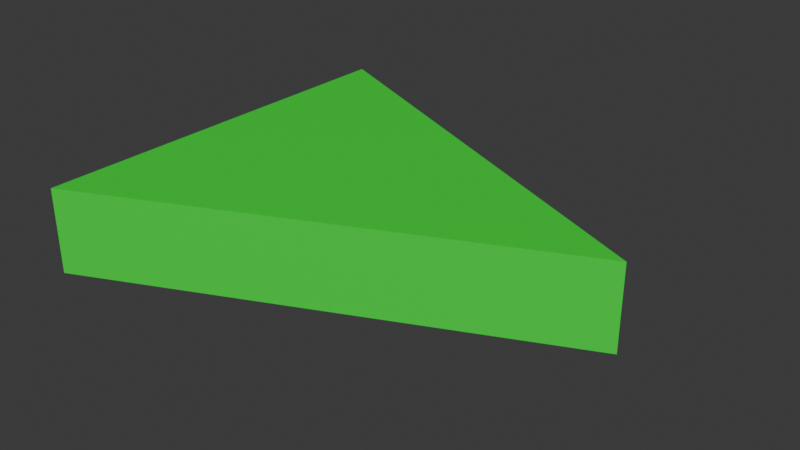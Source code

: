 # Source: cheese.blend  (saved by Blender 4.2.66; exported with 4.5.12 LTS)
import bpy
from mathutils import Matrix  # noqa: F401  (used for matrix-valued properties, if any)

bpy.ops.wm.read_factory_settings(use_empty=True)
scene = bpy.context.scene
scene.name = 'Scene'

# ---- collections
col_collection = bpy.data.collections.new('Collection'); scene.collection.children.link(col_collection)

# ---- materials (node trees are filled in below, after node groups)
mat_cheese_001 = bpy.data.materials.new('Cheese.001')
mat_cheese_001.use_transparent_shadow = False
mat_cheese_001.diffuse_color = (0.0, 0.8008, 0.03499, 1.0)
mat_cheese_001.roughness = 0.5

# ---- material node trees
mat_cheese_001.use_nodes = True; mat_cheese_001.node_tree.nodes.clear()
_N = mat_cheese_001.node_tree.nodes; _L = mat_cheese_001.node_tree.links
n0 = _N.new('ShaderNodeBsdfPrincipled'); n0.name = 'Principled BSDF'; n0.location = (10, 300)
n0.inputs[0].default_value = (0.0, 0.8008, 0.03499, 1.0)
n0.inputs[3].default_value = 1.45
n1 = _N.new('ShaderNodeOutputMaterial'); n1.name = 'Material Output'; n1.location = (300, 300)
n2 = _N.new('ShaderNodeNormalMap'); n2.name = 'Normal Map'; n2.location = (-300, -300)
n2.label = 'Normal/Map'
n2.inputs[0].default_value = 0.0
_L.new(n0.outputs[0], n1.inputs[0])
_L.new(n2.outputs[0], n0.inputs[5])
n1.is_active_output = True

# ---- world
world_world = bpy.data.worlds.new('World'); scene.world = world_world
world_world.use_nodes = True; world_world.node_tree.nodes.clear()
_N = world_world.node_tree.nodes; _L = world_world.node_tree.links
n0 = _N.new('ShaderNodeOutputWorld'); n0.name = 'World Output'; n0.location = (300, 300)
n1 = _N.new('ShaderNodeBackground'); n1.name = 'Background'; n1.location = (10, 300)
n1.inputs[0].default_value = (0.05088, 0.05088, 0.05088, 1.0)
_L.new(n1.outputs[0], n0.inputs[0])
n0.is_active_output = True
world_world.color = (0.05088, 0.05088, 0.05088)
world_world.use_sun_shadow = False
world_world.sun_shadow_jitter_overblur = 0.0

# ---- meshes
me_cube_001 = bpy.data.meshes.new('Cube.001')
me_cube_001.from_pydata([(0.4566, 3.396e-08, 0.1267), (0.4566, -5.616e-10, -0.001836), (-0.2283, 0.3099, 0.1267), (-0.2283, 0.3099, -0.001836), (-0.2283, -0.3099, 0.1267), (-0.2283, -0.3099, -0.001836)], [], [(0, 2, 4), (5, 4, 2, 3), (3, 1, 5), (3, 2, 0, 1), (1, 0, 4, 5)])
me_cube_001.polygons.foreach_set('use_smooth', [True] * 5)
_k = set([(0, 1), (0, 2), (0, 4), (1, 3), (1, 5), (2, 3), (2, 4), (3, 5), (4, 5)])
me_cube_001.attributes.new('sharp_edge', 'BOOLEAN', 'EDGE').data.foreach_set('value', [ (min(e.vertices), max(e.vertices)) in _k for e in me_cube_001.edges])
_uv = me_cube_001.uv_layers.new(name='UVMap')
_uv.uv.foreach_set('vector', [0.625, 0.5, 0.875, 0.5, 0.875, 0.75, 0.375, 0.0, 0.625, 0.0, 0.625, 0.25, 0.375, 0.25, 0.125, 0.5, 0.375, 0.5, 0.125, 0.75, 0.375, 0.25, 0.625, 0.25, 0.625, 0.5, 0.375, 0.5, 0.375, 0.5, 0.625, 0.5, 0.625, 1.0, 0.375, 1.0])
me_cube_001.materials.append(mat_cheese_001)
me_cube_001.update()
me_cube_001.normals_split_custom_set([tuple(v) for v in zip(*[iter([0.0, 0.0, 1.0, 0.0, 0.0, 1.0, 0.0, 0.0, 1.0, -1.0, 0.0, 0.0, -1.0, 0.0, 0.0, -1.0, 0.0, 0.0, -1.0, 0.0, 0.0, 0.0, 0.0, -1.0, 0.0, 0.0, -1.0, 0.0, 0.0, -1.0, 0.4123, 0.9111, -2.313e-07, 0.4123, 0.9111, -2.313e-07, 0.4123, 0.9111, -2.313e-07, 0.4123, 0.9111, -2.313e-07, 0.4123, -0.9111, 2.313e-07, 0.4123, -0.9111, 2.313e-07, 0.4123, -0.9111, 2.313e-07, 0.4123, -0.9111, 2.313e-07])] * 3)])

# ---- objects
ob_cheese = bpy.data.objects.new('cheese', me_cube_001)

# ---- transforms, parenting, visibility, modifiers, constraints
ob_cheese.location = (0.0, 0.0, 0.0)
ob_cheese.rotation_euler = (-1.629e-07, 0.0, 0.0)
ob_cheese.color = (0.8, 0.8, 0.8, 1.0)

# ---- collection membership
col_collection.objects.link(ob_cheese)

# ---- scene / render settings (as saved in the file)
scene.frame_start = 1; scene.frame_end = 250; scene.frame_set(1)
scene.render.engine = 'BLENDER_EEVEE_NEXT'
scene.cycles.sampling_pattern = 'TABULATED_SOBOL'
bpy.context.view_layer.update()

# ---- added for rendering (the .blend has no active camera and no usable light): camera, sun
cam_auto = bpy.data.cameras.new('AutoCamera')
cam_auto.lens = 50.0
cam_auto.sensor_width = 36.0
cam_auto.clip_end = 1000.0
ob_auto_camera = bpy.data.objects.new('AutoCamera', cam_auto)
scene.collection.objects.link(ob_auto_camera)
ob_auto_camera.location = (0.977069, -1.0355, 0.752767)
ob_auto_camera.rotation_euler = (1.09748, -7.21219e-08, 0.694738)
scene.camera = ob_auto_camera
light_auto_sun = bpy.data.lights.new('AutoSun', 'SUN')
light_auto_sun.energy = 3.0
light_auto_sun.angle = 0.0523599
ob_auto_sun = bpy.data.objects.new('AutoSun', light_auto_sun)
scene.collection.objects.link(ob_auto_sun)
ob_auto_sun.rotation_euler = (0.872665, 0.174533, 0.523599)
bpy.context.view_layer.update()
